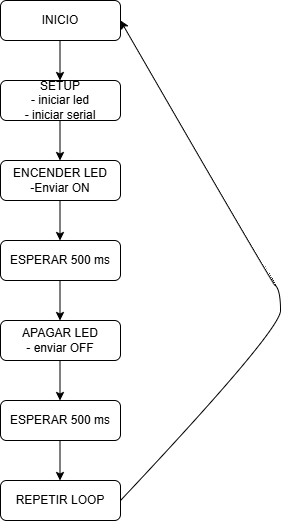

The diagram above was exported from draw.io. Its source (the exported page's mxGraphModel, read from the mxfile embedded in the PNG):
<mxGraphModel dx="1114" dy="677" grid="1" gridSize="10" guides="1" tooltips="1" connect="1" arrows="1" fold="1" page="1" pageScale="1" pageWidth="827" pageHeight="1169" math="0" shadow="0">
  <root>
    <mxCell id="WIyWlLk6GJQsqaUBKTNV-0" />
    <mxCell id="WIyWlLk6GJQsqaUBKTNV-1" parent="WIyWlLk6GJQsqaUBKTNV-0" />
    <mxCell id="WIyWlLk6GJQsqaUBKTNV-3" value="INICIO" style="rounded=1;whiteSpace=wrap;html=1;fontSize=12;glass=0;strokeWidth=1;shadow=0;" parent="WIyWlLk6GJQsqaUBKTNV-1" vertex="1">
      <mxGeometry x="160" width="120" height="40" as="geometry" />
    </mxCell>
    <mxCell id="WIyWlLk6GJQsqaUBKTNV-7" value="SETUP&lt;div&gt;- iniciar led&lt;/div&gt;&lt;div&gt;- iniciar serial&lt;/div&gt;" style="rounded=1;whiteSpace=wrap;html=1;fontSize=12;glass=0;strokeWidth=1;shadow=0;" parent="WIyWlLk6GJQsqaUBKTNV-1" vertex="1">
      <mxGeometry x="160" y="80" width="120" height="40" as="geometry" />
    </mxCell>
    <mxCell id="WIyWlLk6GJQsqaUBKTNV-11" value="ESPERAR 500 ms" style="rounded=1;whiteSpace=wrap;html=1;fontSize=12;glass=0;strokeWidth=1;shadow=0;" parent="WIyWlLk6GJQsqaUBKTNV-1" vertex="1">
      <mxGeometry x="160" y="240" width="120" height="40" as="geometry" />
    </mxCell>
    <mxCell id="WIyWlLk6GJQsqaUBKTNV-12" value="ENCENDER LED&lt;div&gt;-Enviar ON&lt;/div&gt;" style="rounded=1;whiteSpace=wrap;html=1;fontSize=12;glass=0;strokeWidth=1;shadow=0;" parent="WIyWlLk6GJQsqaUBKTNV-1" vertex="1">
      <mxGeometry x="160" y="160" width="120" height="40" as="geometry" />
    </mxCell>
    <mxCell id="fzhdm75IyjSLuhUzsue9-0" value="APAGAR LED&lt;div&gt;- enviar OFF&lt;/div&gt;" style="rounded=1;whiteSpace=wrap;html=1;fontSize=12;glass=0;strokeWidth=1;shadow=0;" vertex="1" parent="WIyWlLk6GJQsqaUBKTNV-1">
      <mxGeometry x="160" y="320" width="120" height="40" as="geometry" />
    </mxCell>
    <mxCell id="fzhdm75IyjSLuhUzsue9-1" value="ESPERAR 500 ms" style="rounded=1;whiteSpace=wrap;html=1;fontSize=12;glass=0;strokeWidth=1;shadow=0;" vertex="1" parent="WIyWlLk6GJQsqaUBKTNV-1">
      <mxGeometry x="160" y="400" width="120" height="40" as="geometry" />
    </mxCell>
    <mxCell id="fzhdm75IyjSLuhUzsue9-2" value="REPETIR LOOP" style="rounded=1;whiteSpace=wrap;html=1;fontSize=12;glass=0;strokeWidth=1;shadow=0;" vertex="1" parent="WIyWlLk6GJQsqaUBKTNV-1">
      <mxGeometry x="160" y="480" width="120" height="40" as="geometry" />
    </mxCell>
    <mxCell id="fzhdm75IyjSLuhUzsue9-5" value="" style="endArrow=classic;html=1;rounded=0;" edge="1" parent="WIyWlLk6GJQsqaUBKTNV-1">
      <mxGeometry width="50" height="50" relative="1" as="geometry">
        <mxPoint x="219.5" y="120" as="sourcePoint" />
        <mxPoint x="219.5" y="160" as="targetPoint" />
      </mxGeometry>
    </mxCell>
    <mxCell id="fzhdm75IyjSLuhUzsue9-6" value="" style="endArrow=classic;html=1;rounded=0;" edge="1" parent="WIyWlLk6GJQsqaUBKTNV-1">
      <mxGeometry width="50" height="50" relative="1" as="geometry">
        <mxPoint x="219.5" y="200" as="sourcePoint" />
        <mxPoint x="219.5" y="240" as="targetPoint" />
      </mxGeometry>
    </mxCell>
    <mxCell id="fzhdm75IyjSLuhUzsue9-7" value="" style="endArrow=classic;html=1;rounded=0;" edge="1" parent="WIyWlLk6GJQsqaUBKTNV-1">
      <mxGeometry width="50" height="50" relative="1" as="geometry">
        <mxPoint x="219.5" y="440" as="sourcePoint" />
        <mxPoint x="219.5" y="480" as="targetPoint" />
      </mxGeometry>
    </mxCell>
    <mxCell id="fzhdm75IyjSLuhUzsue9-8" value="" style="endArrow=classic;html=1;rounded=0;" edge="1" parent="WIyWlLk6GJQsqaUBKTNV-1">
      <mxGeometry width="50" height="50" relative="1" as="geometry">
        <mxPoint x="219.5" y="360" as="sourcePoint" />
        <mxPoint x="219.5" y="400" as="targetPoint" />
      </mxGeometry>
    </mxCell>
    <mxCell id="fzhdm75IyjSLuhUzsue9-9" value="" style="endArrow=classic;html=1;rounded=0;" edge="1" parent="WIyWlLk6GJQsqaUBKTNV-1">
      <mxGeometry width="50" height="50" relative="1" as="geometry">
        <mxPoint x="219.5" y="280" as="sourcePoint" />
        <mxPoint x="219.5" y="320" as="targetPoint" />
      </mxGeometry>
    </mxCell>
    <mxCell id="fzhdm75IyjSLuhUzsue9-10" value="" style="endArrow=classic;html=1;rounded=0;" edge="1" parent="WIyWlLk6GJQsqaUBKTNV-1">
      <mxGeometry width="50" height="50" relative="1" as="geometry">
        <mxPoint x="219.5" y="40" as="sourcePoint" />
        <mxPoint x="219.5" y="80" as="targetPoint" />
      </mxGeometry>
    </mxCell>
    <mxCell id="fzhdm75IyjSLuhUzsue9-12" value="" style="curved=1;endArrow=classic;html=1;rounded=0;exitX=1;exitY=0.5;exitDx=0;exitDy=0;entryX=1;entryY=0.5;entryDx=0;entryDy=0;" edge="1" parent="WIyWlLk6GJQsqaUBKTNV-1" source="fzhdm75IyjSLuhUzsue9-2" target="WIyWlLk6GJQsqaUBKTNV-3">
      <mxGeometry width="50" height="50" relative="1" as="geometry">
        <mxPoint x="360" y="430" as="sourcePoint" />
        <mxPoint x="370" y="270" as="targetPoint" />
        <Array as="points">
          <mxPoint x="440" y="330" />
          <mxPoint x="440" y="290" />
          <mxPoint x="430" y="280" />
        </Array>
      </mxGeometry>
    </mxCell>
  </root>
</mxGraphModel>